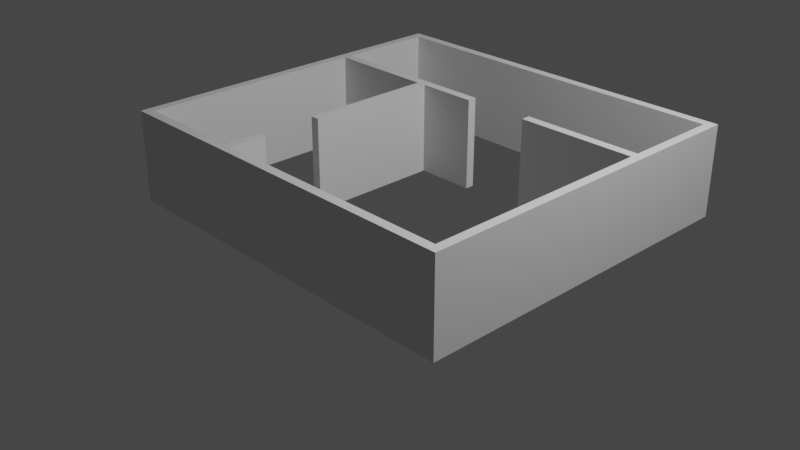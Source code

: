 # Source: room.blend  (saved by Blender 2.90.8; exported with 4.5.12 LTS)
import bpy
from mathutils import Matrix  # noqa: F401  (used for matrix-valued properties, if any)

bpy.ops.wm.read_factory_settings(use_empty=True)
scene = bpy.context.scene
scene.name = 'Scene'

# ---- collections
col_collection = bpy.data.collections.new('Collection'); scene.collection.children.link(col_collection)

# ---- world
world_world = bpy.data.worlds.new('World'); scene.world = world_world
world_world.use_nodes = True; world_world.node_tree.nodes.clear()
_N = world_world.node_tree.nodes; _L = world_world.node_tree.links
n0 = _N.new('ShaderNodeOutputWorld'); n0.name = 'World Output'; n0.location = (300, 300)
n1 = _N.new('ShaderNodeBackground'); n1.name = 'Background'; n1.location = (10, 300)
n1.inputs[0].default_value = (0.05088, 0.05088, 0.05088, 1.0)
_L.new(n1.outputs[0], n0.inputs[0])
n0.is_active_output = True
world_world.color = (0.05088, 0.05088, 0.05088)
world_world.use_sun_shadow = False
world_world.sun_shadow_jitter_overblur = 0.0

# ---- cameras
cam_camera = bpy.data.cameras.new('Camera')
cam_camera.clip_end = 100.0
cam_camera.ortho_scale = 7.314

# ---- lights
light_light = bpy.data.lights.new('Light', 'POINT')
light_light.transmission_factor = 0.0
light_light.energy = 1000.0
light_light.shadow_soft_size = 0.1
light_light.shadow_maximum_resolution = 0.006
light_light.use_absolute_resolution = True

# ---- meshes
me_cube = bpy.data.meshes.new('Cube')
me_cube.from_pydata([(-1.0, -31.98, 0.0), (-1.0, -31.98, 2.0), (-1.0, -29.98, 0.0), (-1.0, -29.98, 2.0), (1.0, -31.98, 0.0), (1.0, -31.98, 2.0), (1.0, -29.98, 0.0), (1.0, -29.98, 2.0), (1.05, -29.98, 2.0), (1.05, -29.98, 0.0), (1.05, -31.98, 0.0), (1.05, -31.98, 2.0), (-1.05, -29.98, 0.0), (-1.05, -31.98, 0.0), (-1.05, -31.98, 2.0), (-1.05, -29.98, 2.0), (-1.0, -29.98, 2.0), (-1.0, -29.98, 0.0), (1.0, -29.98, 2.0), (1.0, -29.98, 0.0), (1.05, -29.98, 2.0), (1.05, -29.98, 0.0), (-1.05, -29.98, 2.0), (-1.05, -29.98, 0.0), (1.0, 20.52, 2.0), (1.0, 20.52, 0.0), (1.05, 20.52, 2.0), (1.05, 20.52, 0.0), (1.0, 22.52, 2.0), (1.0, 22.52, 0.0), (1.05, 22.52, 2.0), (1.05, 22.52, 0.0), (0.3433, 20.52, 2.0), (0.3433, 20.52, 0.0), (0.3433, 22.52, 2.0), (0.3433, 22.52, 0.0), (1.0, 44.06, 2.0), (1.0, 44.06, 0.0), (1.05, 44.06, 2.0), (1.05, 44.06, 0.0), (1.0, 46.06, 2.0), (1.0, 46.06, 0.0), (1.05, 46.06, 2.0), (1.05, 46.06, 0.0), (-1.0, 44.06, 2.0), (-1.0, 44.06, 0.0), (-1.0, 46.06, 2.0), (-1.0, 46.06, 0.0), (-1.05, 44.06, 2.0), (-1.05, 44.06, 0.0), (-1.05, 46.06, 2.0), (-1.05, 46.06, 0.0), (-1.0, 22.63, 2.0), (-1.0, 22.63, 0.0), (-1.05, 22.63, 2.0), (-1.05, 22.63, 0.0), (-1.0, 20.63, 2.0), (-1.0, 20.63, 0.0), (-1.05, 20.63, 2.0), (-1.05, 20.63, 0.0), (-0.0228, 22.63, 2.0), (-0.0228, 22.63, 0.0), (-0.0228, 20.63, 2.0), (-0.0228, 20.63, 0.0), (-0.3996, 20.63, 2.0), (-0.3498, 20.63, 2.0), (-0.3498, 22.63, 2.0), (-0.3996, 22.63, 2.0), (-0.3498, 22.63, 0.0), (-0.3996, 22.63, 0.0), (-0.3498, 20.63, 0.0), (-0.3996, 20.63, 0.0), (-0.3996, -8.923, 2.0), (-0.3498, -8.923, 2.0), (-0.3498, -8.923, 0.0), (-0.3996, -8.923, 0.0), (-0.3485, -29.98, 0.0), (-0.4, -29.98, 0.0), (-0.4, -29.98, 2.0), (-0.3485, -29.98, 2.0), (-0.4, -31.98, 0.0), (-0.3485, -31.98, 0.0), (-0.3485, -31.98, 2.0), (-0.4, -31.98, 2.0), (-0.3485, -21.97, 0.0), (-0.4, -21.97, 0.0), (-0.4, -21.97, 2.0), (-0.3485, -21.97, 2.0)], [], [(2, 0, 13, 12), (76, 79, 7, 6), (5, 4, 10, 11), (80, 83, 1, 0), (76, 6, 4, 81), (78, 3, 1, 83), (9, 8, 11, 10), (4, 6, 9, 10), (7, 5, 11, 8), (2, 12, 23, 17), (13, 14, 15, 12), (9, 6, 19, 21), (0, 1, 14, 13), (1, 3, 15, 14), (18, 20, 26, 24), (23, 22, 58, 59), (3, 2, 17, 16), (12, 15, 22, 23), (8, 9, 21, 20), (7, 8, 20, 18), (6, 7, 18, 19), (15, 3, 16, 22), (26, 27, 31, 30), (20, 21, 27, 26), (21, 19, 25, 27), (19, 18, 24, 25), (31, 29, 37, 39), (27, 25, 29, 31), (29, 25, 33, 35), (24, 26, 30, 28), (33, 32, 34, 35), (28, 29, 35, 34), (24, 28, 34, 32), (25, 24, 32, 33), (38, 39, 43, 42), (29, 28, 36, 37), (28, 30, 38, 36), (30, 31, 39, 38), (41, 40, 42, 43), (39, 37, 41, 43), (41, 37, 45, 47), (36, 38, 42, 40), (45, 44, 52, 53), (40, 41, 47, 46), (36, 40, 46, 44), (37, 36, 44, 45), (49, 48, 50, 51), (44, 46, 50, 48), (46, 47, 51, 50), (47, 45, 49, 51), (52, 54, 58, 56), (44, 48, 54, 52), (48, 49, 55, 54), (49, 45, 53, 55), (17, 57, 56, 16), (66, 65, 62, 60), (55, 53, 57, 59), (54, 55, 59, 58), (61, 60, 62, 63), (68, 66, 60, 61), (70, 68, 61, 63), (65, 70, 63, 62), (22, 16, 56, 58), (17, 23, 59, 57), (56, 57, 71, 64), (71, 70, 74, 75), (57, 53, 69, 71), (71, 69, 68, 70), (53, 52, 67, 69), (69, 67, 66, 68), (52, 56, 64, 67), (67, 64, 65, 66), (72, 75, 74, 73), (65, 64, 72, 73), (64, 71, 75, 72), (70, 65, 73, 74), (7, 79, 82, 5), (79, 78, 83, 82), (2, 77, 80, 0), (77, 76, 81, 80), (4, 5, 82, 81), (81, 82, 83, 80), (2, 3, 78, 77), (79, 76, 84, 87), (85, 86, 87, 84), (78, 79, 87, 86), (77, 78, 86, 85), (76, 77, 85, 84)])
_uv = me_cube.uv_layers.new(name='UVMap')
_uv.uv.foreach_set('vector', [0.125, 0.5, 0.125, 0.75, 0.125, 0.75, 0.125, 0.5, 0.375, 0.4083, 0.625, 0.4083, 0.625, 0.5, 0.375, 0.5, 0.625, 0.75, 0.375, 0.75, 0.375, 0.75, 0.625, 0.75, 0.375, 0.925, 0.625, 0.925, 0.625, 1.0, 0.375, 1.0, 0.2833, 0.5, 0.375, 0.5, 0.375, 0.75, 0.2833, 0.75, 0.8, 0.5, 0.875, 0.5, 0.875, 0.75, 0.8, 0.75, 0.375, 0.5, 0.625, 0.5, 0.625, 0.75, 0.375, 0.75, 0.375, 0.75, 0.375, 0.5, 0.375, 0.5, 0.375, 0.75, 0.625, 0.5, 0.625, 0.75, 0.625, 0.75, 0.625, 0.5, 0.125, 0.5, 0.125, 0.5, 0.125, 0.5, 0.125, 0.5, 0.375, 0.0, 0.625, 0.0, 0.625, 0.25, 0.375, 0.25, 0.375, 0.5, 0.375, 0.5, 0.375, 0.5, 0.375, 0.5, 0.375, 1.0, 0.625, 1.0, 0.625, 1.0, 0.375, 1.0, 0.875, 0.75, 0.875, 0.5, 0.875, 0.5, 0.875, 0.75, 0.625, 0.5, 0.625, 0.5, 0.625, 0.5, 0.625, 0.5, 0.375, 0.25, 0.625, 0.25, 0.625, 0.5, 0.375, 0.5, 0.625, 0.25, 0.375, 0.25, 0.375, 0.25, 0.625, 0.25, 0.375, 0.25, 0.625, 0.25, 0.625, 0.25, 0.375, 0.25, 0.625, 0.5, 0.375, 0.5, 0.375, 0.5, 0.625, 0.5, 0.625, 0.5, 0.625, 0.5, 0.625, 0.5, 0.625, 0.5, 0.375, 0.5, 0.625, 0.5, 0.625, 0.5, 0.375, 0.5, 0.875, 0.5, 0.875, 0.5, 0.875, 0.5, 0.875, 0.5, 0.625, 0.5, 0.375, 0.5, 0.375, 0.5, 0.625, 0.5, 0.625, 0.5, 0.375, 0.5, 0.375, 0.5, 0.625, 0.5, 0.375, 0.5, 0.375, 0.5, 0.375, 0.5, 0.375, 0.5, 0.375, 0.5, 0.625, 0.5, 0.625, 0.5, 0.375, 0.5, 0.375, 0.5, 0.375, 0.5, 0.375, 0.5, 0.375, 0.5, 0.375, 0.5, 0.375, 0.5, 0.375, 0.5, 0.375, 0.5, 0.375, 0.5, 0.375, 0.5, 0.375, 0.5, 0.375, 0.5, 0.625, 0.5, 0.625, 0.5, 0.625, 0.5, 0.625, 0.5, 0.375, 0.5, 0.625, 0.5, 0.625, 0.5, 0.375, 0.5, 0.625, 0.5, 0.375, 0.5, 0.375, 0.5, 0.625, 0.5, 0.625, 0.5, 0.625, 0.5, 0.625, 0.5, 0.625, 0.5, 0.375, 0.5, 0.625, 0.5, 0.625, 0.5, 0.375, 0.5, 0.625, 0.5, 0.375, 0.5, 0.375, 0.5, 0.625, 0.5, 0.375, 0.5, 0.625, 0.5, 0.625, 0.5, 0.375, 0.5, 0.625, 0.5, 0.625, 0.5, 0.625, 0.5, 0.625, 0.5, 0.625, 0.5, 0.375, 0.5, 0.375, 0.5, 0.625, 0.5, 0.375, 0.5, 0.625, 0.5, 0.625, 0.5, 0.375, 0.5, 0.375, 0.5, 0.375, 0.5, 0.375, 0.5, 0.375, 0.5, 0.375, 0.5, 0.375, 0.5, 0.375, 0.5, 0.375, 0.5, 0.625, 0.5, 0.625, 0.5, 0.625, 0.5, 0.625, 0.5, 0.375, 0.5, 0.625, 0.5, 0.625, 0.5, 0.375, 0.5, 0.625, 0.5, 0.375, 0.5, 0.375, 0.5, 0.625, 0.5, 0.625, 0.5, 0.625, 0.5, 0.625, 0.5, 0.625, 0.5, 0.375, 0.5, 0.625, 0.5, 0.625, 0.5, 0.375, 0.5, 0.375, 0.5, 0.625, 0.5, 0.625, 0.5, 0.375, 0.5, 0.625, 0.5, 0.625, 0.5, 0.625, 0.5, 0.625, 0.5, 0.625, 0.5, 0.375, 0.5, 0.375, 0.5, 0.625, 0.5, 0.375, 0.5, 0.375, 0.5, 0.375, 0.5, 0.375, 0.5, 0.625, 0.5, 0.625, 0.5, 0.625, 0.5, 0.625, 0.5, 0.625, 0.5, 0.625, 0.5, 0.625, 0.5, 0.625, 0.5, 0.625, 0.5, 0.375, 0.5, 0.375, 0.5, 0.625, 0.5, 0.375, 0.5, 0.375, 0.5, 0.375, 0.5, 0.375, 0.5, 0.375, 0.25, 0.375, 0.5, 0.625, 0.5, 0.625, 0.25, 0.625, 0.5, 0.625, 0.5, 0.625, 0.5, 0.625, 0.5, 0.375, 0.5, 0.375, 0.5, 0.375, 0.5, 0.375, 0.5, 0.625, 0.5, 0.375, 0.5, 0.375, 0.5, 0.625, 0.5, 0.375, 0.5, 0.625, 0.5, 0.625, 0.5, 0.375, 0.5, 0.375, 0.5, 0.625, 0.5, 0.625, 0.5, 0.375, 0.5, 0.375, 0.5, 0.375, 0.5, 0.375, 0.5, 0.375, 0.5, 0.625, 0.5, 0.375, 0.5, 0.375, 0.5, 0.625, 0.5, 0.625, 0.25, 0.625, 0.25, 0.625, 0.5, 0.625, 0.5, 0.375, 0.25, 0.375, 0.25, 0.375, 0.5, 0.375, 0.5, 0.625, 0.5, 0.375, 0.5, 0.375, 0.5, 0.625, 0.5, 0.375, 0.5, 0.375, 0.5, 0.375, 0.5, 0.375, 0.5, 0.375, 0.5, 0.375, 0.5, 0.375, 0.5, 0.375, 0.5, 0.375, 0.5, 0.375, 0.5, 0.375, 0.5, 0.375, 0.5, 0.375, 0.5, 0.625, 0.5, 0.625, 0.5, 0.375, 0.5, 0.375, 0.5, 0.625, 0.5, 0.625, 0.5, 0.375, 0.5, 0.625, 0.5, 0.625, 0.5, 0.625, 0.5, 0.625, 0.5, 0.625, 0.5, 0.625, 0.5, 0.625, 0.5, 0.625, 0.5, 0.625, 0.5, 0.375, 0.5, 0.375, 0.5, 0.625, 0.5, 0.625, 0.5, 0.625, 0.5, 0.625, 0.5, 0.625, 0.5, 0.625, 0.5, 0.375, 0.5, 0.375, 0.5, 0.625, 0.5, 0.375, 0.5, 0.625, 0.5, 0.625, 0.5, 0.375, 0.5, 0.625, 0.5, 0.7167, 0.5, 0.7167, 0.75, 0.625, 0.75, 0.7167, 0.5, 0.8, 0.5, 0.8, 0.75, 0.7167, 0.75, 0.125, 0.5, 0.2, 0.5, 0.2, 0.75, 0.125, 0.75, 0.2, 0.5, 0.2833, 0.5, 0.2833, 0.75, 0.2, 0.75, 0.375, 0.75, 0.625, 0.75, 0.625, 0.8417, 0.375, 0.8417, 0.375, 0.8417, 0.625, 0.8417, 0.625, 0.925, 0.375, 0.925, 0.375, 0.25, 0.625, 0.25, 0.625, 0.325, 0.375, 0.325, 0.625, 0.4083, 0.375, 0.4083, 0.375, 0.4083, 0.625, 0.4083, 0.375, 0.325, 0.625, 0.325, 0.625, 0.4083, 0.375, 0.4083, 0.8, 0.5, 0.7167, 0.5, 0.7167, 0.5, 0.8, 0.5, 0.375, 0.325, 0.625, 0.325, 0.625, 0.325, 0.375, 0.325, 0.2833, 0.5, 0.2, 0.5, 0.2, 0.5, 0.2833, 0.5])
me_cube.use_remesh_fix_poles = True
me_cube.use_remesh_preserve_attributes = False
me_cube.use_mirror_vertex_groups = False
me_cube.update()

# ---- objects
ob_light = bpy.data.objects.new('Light', light_light)
ob_camera = bpy.data.objects.new('Camera', cam_camera)
ob_cube_001 = bpy.data.objects.new('Cube.001', me_cube)

# ---- transforms, parenting, visibility, modifiers, constraints
ob_light.location = (4.076, 1.005, 5.904)
ob_light.rotation_euler = (0.6503, 0.05522, 1.866)
ob_light.lock_rotations_4d = False
ob_light.empty_display_type = 'ARROWS'
ob_light.color = (0.0, 0.0, 0.0, 0.0)
ob_light.lineart.crease_threshold = 0.0
ob_camera.location = (7.359, -6.926, 4.958)
ob_camera.rotation_euler = (1.109, 0.0, 0.8149)
ob_camera.lock_rotations_4d = False
ob_camera.empty_display_type = 'ARROWS'
ob_camera.color = (0.0, 0.0, 0.0, 0.0)
ob_camera.display_type = 'WIRE'
ob_camera.lineart.crease_threshold = 0.0
ob_cube_001.location = (0.0, 1.192e-07, 0.0)
ob_cube_001.scale = (2.0, 0.05, 0.5)
ob_cube_001.lineart.crease_threshold = 0.0

# ---- collection membership
col_collection.objects.link(ob_light)
col_collection.objects.link(ob_camera)
col_collection.objects.link(ob_cube_001)

# ---- scene / render settings (as saved in the file)
scene.camera = ob_camera
scene.frame_start = 1; scene.frame_end = 250; scene.frame_set(1)
scene.render.engine = 'BLENDER_EEVEE_NEXT'
scene.cycles.use_denoising = False
scene.cycles.samples = 128
scene.cycles.sampling_pattern = 'TABULATED_SOBOL'
scene.cycles.use_adaptive_sampling = False
scene.cycles.use_light_tree = False
scene.view_settings.view_transform = 'Filmic'
bpy.context.view_layer.update()

